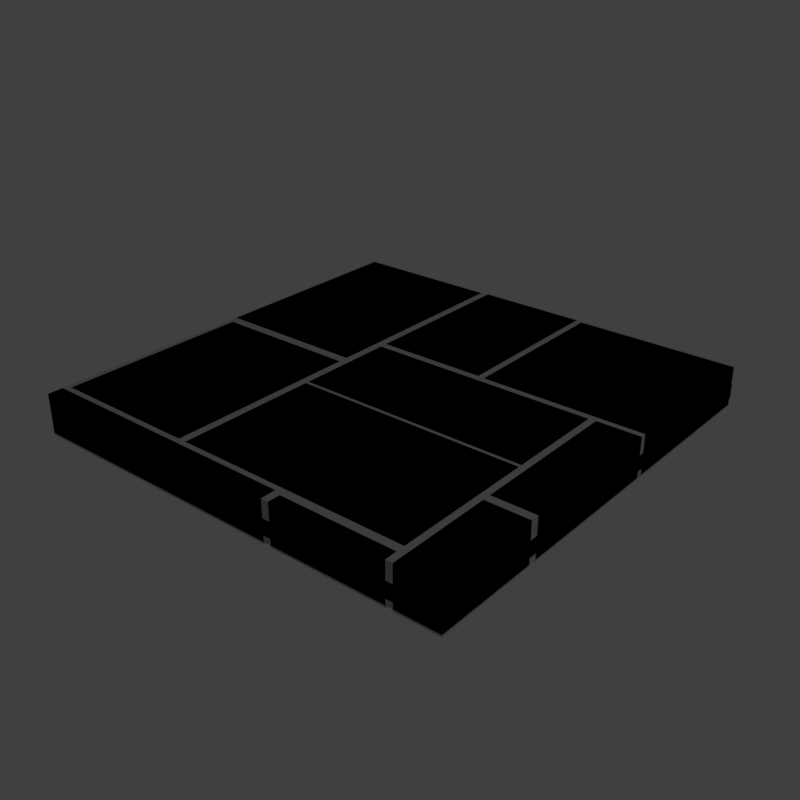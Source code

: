 # Source: stoneFloorCleanTiles2.blend  (saved by Blender 2.79.0; exported with 4.5.12 LTS)
import bpy
from mathutils import Matrix  # noqa: F401  (used for matrix-valued properties, if any)

bpy.ops.wm.read_factory_settings(use_empty=True)
scene = bpy.context.scene
scene.name = 'Scene'

# ---- collections
col_collection_1 = bpy.data.collections.new('Collection 1'); scene.collection.children.link(col_collection_1)

# ---- materials (node trees are filled in below, after node groups)
mat_stonefloorcleantile = bpy.data.materials.new('stoneFloorCleanTile')
mat_stonefloorcleantile.alpha_threshold = 0.0
mat_stonefloorcleantile.use_transparent_shadow = False
mat_stonefloorcleantile.diffuse_color = (0.4803, 0.4803, 0.4803, 1.0)
mat_stonefloorcleantile.roughness = 0.5

# ---- material node trees

# ---- world
world_world = bpy.data.worlds.new('World'); scene.world = world_world
world_world.color = (0.05088, 0.05088, 0.05088)
world_world.use_sun_shadow = False
world_world.sun_shadow_jitter_overblur = 0.0
world_world.cycles.sampling_method = 'MANUAL'

# ---- lights
light_lamp = bpy.data.lights.new('Lamp', 'POINT')
light_lamp.transmission_factor = 0.0
light_lamp.cutoff_distance = 30.0
light_lamp.energy = 100.0
light_lamp.shadow_buffer_clip_start = 1.001
light_lamp.shadow_soft_size = 0.1
light_lamp.shadow_maximum_resolution = 0.006
light_lamp.use_absolute_resolution = True

# ---- meshes
me_cube = bpy.data.meshes.new('Cube')
me_cube.from_pydata([(-0.5, 0.5, -0.02546), (-0.5, 0.5, 0.01), (-0.138, 0.1168, -0.04289), (-0.138, 0.5, -0.04289), (0.1131, 0.1168, -0.04289), (0.1131, 0.5, -0.04289), (0.1279, 0.4955, -0.04289), (0.1279, 0.1152, -0.04289), (-0.1553, 0.007988, -0.04289), (-0.1553, 0.496, -0.04289), (-0.5, 0.496, -0.04289), (-0.5, 0.007988, -0.04289), (0.1279, -0.4722, -0.04289), (0.3868, -0.4722, -0.04289), (0.4019, -0.2444, -0.04289), (0.4019, 0.1023, -0.04289), (-0.4884, -0.4534, -0.04289), (-0.4884, -0.01305, -0.04289), (-0.1553, -0.4534, -0.04289), (-0.1553, -0.01305, -0.04289), (0.4019, -0.2631, -0.04289), (-0.138, -0.4534, -0.04289), (-0.138, -0.1346, -0.04289), (0.3868, -0.4534, -0.04289), (0.3868, -0.1346, -0.04289), (-0.138, 0.1168, 0.05), (-0.138, 0.5, 0.05), (0.1131, 0.1168, 0.05), (0.1131, 0.5, 0.05), (0.1279, 0.4955, 0.05), (0.1279, 0.1152, 0.05), (-0.1553, 0.007988, 0.05), (-0.1553, 0.496, 0.05), (-0.5, 0.007988, 0.05), (-0.5, 0.496, 0.05), (0.1279, -0.4722, 0.05), (0.3868, -0.4722, 0.05), (0.4019, -0.2444, 0.05), (0.4019, 0.1023, 0.05), (-0.4884, -0.4534, 0.05), (-0.4884, -0.01305, 0.05), (-0.1553, -0.4534, 0.05), (-0.1553, -0.01305, 0.05), (0.4019, -0.2631, 0.05), (-0.138, -0.4534, 0.05), (-0.138, -0.1346, 0.05), (0.3868, -0.4534, 0.05), (0.3868, -0.1346, 0.05), (-0.138, -0.127, -0.04289), (-0.138, 0.1007, -0.04289), (0.3868, -0.127, -0.04289), (0.3868, 0.1007, -0.04289), (-0.138, -0.127, 0.05), (-0.138, 0.1007, 0.05), (0.3868, -0.127, 0.05), (0.3868, 0.1007, 0.05), (-0.5, -0.4656, -0.04289), (0.1112, -0.4656, -0.04289), (-0.5, -0.4656, 0.05), (0.1112, -0.4656, 0.05), (0.4019, -0.5, -0.04289), (0.5, -0.2631, -0.04289), (0.5, -0.5, -0.02546), (0.5, 0.5, 0.01), (0.5, 0.1152, 0.05), (0.4019, -0.5, 0.05), (0.5, 0.4955, -0.04289), (0.5, -0.2444, 0.05), (0.3868, -0.5, 0.05), (0.5, 0.1023, -0.04289), (0.5, 0.4955, 0.05), (0.5, -0.2631, 0.05), (-0.5, -0.5, -0.02546), (-0.5, -0.5, 0.05), (0.1112, -0.5, 0.05), (-0.5, -0.5, -0.04289), (0.5, -0.2444, -0.04289), (0.1279, -0.5, -0.04289), (0.3868, -0.5, -0.04289), (0.5, -0.5, 0.01), (0.1112, -0.5, -0.04289), (0.5, 0.1152, -0.04289), (0.5, 0.1023, 0.05), (0.1279, -0.5, 0.05), (0.5, 0.5, -0.02546), (0.5, -0.5, 0.05), (-0.5, -0.5, 0.01), (0.5, -0.5, -0.04343)], [], [(0, 1, 63, 84), (5, 28, 27, 4), (30, 7, 81, 64), (2, 25, 26, 3), (3, 26, 28, 5), (6, 29, 70, 66), (6, 7, 30, 29), (8, 31, 33, 11), (11, 33, 34, 10), (8, 9, 32, 31), (32, 9, 10, 34), (13, 36, 68, 78), (12, 35, 36, 13), (14, 37, 38, 15), (15, 38, 82, 69), (18, 41, 39, 16), (19, 42, 41, 18), (16, 39, 40, 17), (17, 40, 42, 19), (20, 43, 71, 61), (23, 46, 44, 21), (24, 47, 46, 23), (21, 44, 45, 22), (22, 45, 47, 24), (26, 25, 27, 28), (30, 64, 70, 29), (33, 31, 32, 34), (35, 83, 68, 36), (38, 37, 67, 82), (42, 40, 39, 41), (43, 65, 85, 71), (45, 44, 46, 47), (4, 27, 25, 2), (52, 48, 50, 54), (49, 53, 55, 51), (49, 48, 52, 53), (51, 55, 54, 50), (52, 54, 55, 53), (56, 58, 59, 57), (56, 75, 73, 58), (57, 59, 74, 80), (0, 72, 86, 1), (60, 65, 43, 20), (73, 74, 59, 58), (1, 86, 79, 63), (63, 79, 62, 84), (77, 83, 35, 12), (72, 62, 79, 86), (76, 67, 37, 14), (73, 75, 80, 74), (78, 68, 83, 77), (76, 69, 82, 67), (81, 66, 70, 64), (60, 87, 85, 65), (85, 87, 61, 71)])
_uv = me_cube.uv_layers.new(name='UVMap')
_uv.uv.foreach_set('vector', [0.1729, 0.746, 0.1731, 0.7462, 0.1782, 0.7463, 0.1784, 0.746, 0.293, 0.8368, 0.2657, 0.8583, 0.2155, 0.8619, 0.1911, 0.8368, 0.3721, 0.9116, 0.3402, 0.9418, 0.3457, 0.8305, 0.3679, 0.8537, 0.1944, 0.9191, 0.2217, 0.8976, 0.272, 0.894, 0.2964, 0.9191, 0.2964, 0.9191, 0.272, 0.894, 0.2657, 0.8583, 0.293, 0.8368, 0.453, 0.9418, 0.4307, 0.9186, 0.4266, 0.8607, 0.4585, 0.8305, 0.453, 0.9418, 0.3402, 0.9418, 0.3721, 0.9116, 0.4307, 0.9186, 0.02429, 0.8553, 0.04784, 0.8737, 0.05319, 0.9304, 0.02429, 0.955, 0.02429, 0.955, 0.05319, 0.9304, 0.127, 0.919, 0.155, 0.9446, 0.02429, 0.8553, 0.155, 0.8242, 0.121, 0.863, 0.04784, 0.8737, 0.121, 0.863, 0.155, 0.8242, 0.155, 0.9446, 0.127, 0.919, 0.4201, 0.4859, 0.3806, 0.4756, 0.378, 0.476, 0.4262, 0.4672, 0.3373, 0.4859, 0.3855, 0.4771, 0.3806, 0.4756, 0.4201, 0.4859, 0.4583, 0.728, 0.4685, 0.7214, 0.4781, 0.7201, 0.4916, 0.7276, 0.4916, 0.7276, 0.4781, 0.7201, 0.4771, 0.7169, 0.4916, 0.7048, 0.0423, 0.6836, 0.0698, 0.6608, 0.1245, 0.6618, 0.1471, 0.6946, 0.0423, 0.56, 0.06488, 0.5927, 0.0698, 0.6608, 0.0423, 0.6836, 0.1471, 0.6946, 0.1245, 0.6618, 0.1196, 0.5938, 0.1471, 0.5709, 0.1471, 0.5709, 0.1196, 0.5938, 0.06488, 0.5927, 0.0423, 0.56, 0.4742, 0.5519, 0.4699, 0.5587, 0.4688, 0.559, 0.4622, 0.5519, 0.3779, 0.5395, 0.3483, 0.5626, 0.2666, 0.5667, 0.24, 0.5395, 0.3829, 0.6442, 0.3564, 0.6169, 0.3483, 0.5626, 0.3779, 0.5395, 0.24, 0.5395, 0.2666, 0.5667, 0.2746, 0.621, 0.245, 0.6442, 0.245, 0.6442, 0.2746, 0.621, 0.3564, 0.6169, 0.3829, 0.6442, 0.1837, 0.9959, 0.1837, 0.8125, 0.3039, 0.8125, 0.3039, 0.9959, 0.3179, 0.8117, 0.496, 0.8117, 0.496, 0.9937, 0.3179, 0.9937, 0.003683, 0.7592, 0.1686, 0.7592, 0.1686, 0.9928, 0.003683, 0.9928, 0.3167, 0.5136, 0.3167, 0.5003, 0.4406, 0.5003, 0.4406, 0.5136, 0.452, 0.7975, 0.452, 0.6315, 0.499, 0.6315, 0.499, 0.7975, 0.1688, 0.7388, 0.009344, 0.7388, 0.009344, 0.528, 0.1688, 0.528, 0.452, 0.6159, 0.452, 0.5025, 0.499, 0.5025, 0.499, 0.6159, 0.1866, 0.6793, 0.1866, 0.5267, 0.4378, 0.5267, 0.4378, 0.6793, 0.1911, 0.8368, 0.2155, 0.8619, 0.2217, 0.8976, 0.1944, 0.9191, 0.2882, 0.7866, 0.308, 0.768, 0.3739, 0.7638, 0.3971, 0.7858, 0.3073, 0.7352, 0.2712, 0.7109, 0.3976, 0.7109, 0.3691, 0.7313, 0.3073, 0.7352, 0.308, 0.768, 0.2882, 0.7866, 0.2712, 0.7109, 0.3691, 0.7313, 0.3976, 0.7109, 0.3971, 0.7858, 0.3739, 0.7638, 0.1866, 0.6889, 0.4378, 0.6889, 0.4378, 0.7979, 0.1866, 0.7979, 0.138, 0.493, 0.1811, 0.4833, 0.2059, 0.4811, 0.2482, 0.493, 0.138, 0.493, 0.1364, 0.4693, 0.1812, 0.4814, 0.1811, 0.4833, 0.2482, 0.493, 0.2059, 0.4811, 0.2057, 0.4792, 0.2514, 0.4693, 0.1729, 0.746, 0.1732, 0.7514, 0.1735, 0.7512, 0.1731, 0.7462, 0.4739, 0.5663, 0.4703, 0.5612, 0.4699, 0.5587, 0.4742, 0.5519, 0.006531, 0.5004, 0.2991, 0.5004, 0.2991, 0.5168, 0.006531, 0.5168, 0.1731, 0.7462, 0.1735, 0.7512, 0.1786, 0.7514, 0.1782, 0.7463, 0.1782, 0.7463, 0.1786, 0.7514, 0.1788, 0.7517, 0.1784, 0.746, 0.3433, 0.4672, 0.3829, 0.4775, 0.3855, 0.4771, 0.3373, 0.4859, 0.1732, 0.7514, 0.1788, 0.7517, 0.1786, 0.7514, 0.1735, 0.7512, 0.4583, 0.7135, 0.4676, 0.718, 0.4685, 0.7214, 0.4583, 0.728, 0.1812, 0.4814, 0.1364, 0.4693, 0.2514, 0.4693, 0.2057, 0.4792, 0.4262, 0.4672, 0.378, 0.476, 0.3829, 0.4775, 0.3433, 0.4672, 0.4583, 0.7135, 0.4916, 0.7048, 0.4771, 0.7169, 0.4676, 0.718, 0.3457, 0.8305, 0.4585, 0.8305, 0.4266, 0.8607, 0.3679, 0.8537, 0.4739, 0.5663, 0.4664, 0.5662, 0.469, 0.5616, 0.4703, 0.5612, 0.469, 0.5616, 0.4664, 0.5662, 0.4622, 0.5519, 0.4688, 0.559])
_ca = me_cube.color_attributes.new('Col', 'BYTE_COLOR', 'CORNER')
_ca.data.foreach_set('color', [0.05127, 0.05127, 0.05127, 1.0, 0.05127, 0.05127, 0.05127, 1.0, 0.05127, 0.05127, 0.05127, 1.0, 0.05127, 0.05127, 0.05127, 1.0, 0.2705, 0.2705, 0.2705, 1.0, 0.2705, 0.2705, 0.2705, 1.0, 0.2705, 0.2705, 0.2705, 1.0, 0.2705, 0.2705, 0.2705, 1.0, 0.2051, 0.2051, 0.2051, 1.0, 0.2051, 0.2051, 0.2051, 1.0, 0.2051, 0.2051, 0.2051, 1.0, 0.2051, 0.2051, 0.2051, 1.0, 0.2705, 0.2705, 0.2705, 1.0, 0.2705, 0.2705, 0.2705, 1.0, 0.2705, 0.2705, 0.2705, 1.0, 0.2705, 0.2705, 0.2705, 1.0, 0.2705, 0.2705, 0.2705, 1.0, 0.2705, 0.2705, 0.2705, 1.0, 0.2705, 0.2705, 0.2705, 1.0, 0.2705, 0.2705, 0.2705, 1.0, 0.2051, 0.2051, 0.2051, 1.0, 0.2051, 0.2051, 0.2051, 1.0, 0.2051, 0.2051, 0.2051, 1.0, 0.2051, 0.2051, 0.2051, 1.0, 0.2051, 0.2051, 0.2051, 1.0, 0.2051, 0.2051, 0.2051, 1.0, 0.2051, 0.2051, 0.2051, 1.0, 0.2051, 0.2051, 0.2051, 1.0, 0.2232, 0.2232, 0.2232, 1.0, 0.2232, 0.2232, 0.2232, 1.0, 0.2232, 0.2232, 0.2232, 1.0, 0.2232, 0.2232, 0.2232, 1.0, 0.2232, 0.2232, 0.2232, 1.0, 0.2232, 0.2232, 0.2232, 1.0, 0.2232, 0.2232, 0.2232, 1.0, 0.2232, 0.2232, 0.2232, 1.0, 0.2232, 0.2232, 0.2232, 1.0, 0.2232, 0.2232, 0.2232, 1.0, 0.2232, 0.2232, 0.2232, 1.0, 0.2232, 0.2232, 0.2232, 1.0, 0.2232, 0.2232, 0.2232, 1.0, 0.2232, 0.2232, 0.2232, 1.0, 0.2232, 0.2232, 0.2232, 1.0, 0.2232, 0.2232, 0.2232, 1.0, 0.402, 0.402, 0.402, 1.0, 0.402, 0.402, 0.402, 1.0, 0.402, 0.402, 0.402, 1.0, 0.402, 0.402, 0.402, 1.0, 0.402, 0.402, 0.402, 1.0, 0.402, 0.402, 0.402, 1.0, 0.402, 0.402, 0.402, 1.0, 0.402, 0.402, 0.402, 1.0, 0.5776, 0.5776, 0.5776, 1.0, 0.5776, 0.5776, 0.5776, 1.0, 0.5776, 0.5776, 0.5776, 1.0, 0.5776, 0.5776, 0.5776, 1.0, 0.5776, 0.5776, 0.5776, 1.0, 0.5776, 0.5776, 0.5776, 1.0, 0.5776, 0.5776, 0.5776, 1.0, 0.5776, 0.5776, 0.5776, 1.0, 0.4851, 0.4851, 0.4851, 1.0, 0.4851, 0.4851, 0.4851, 1.0, 0.4851, 0.4851, 0.4851, 1.0, 0.4851, 0.4851, 0.4851, 1.0, 0.4851, 0.4851, 0.4851, 1.0, 0.4851, 0.4851, 0.4851, 1.0, 0.4851, 0.4851, 0.4851, 1.0, 0.4851, 0.4851, 0.4851, 1.0, 0.4851, 0.4851, 0.4851, 1.0, 0.4851, 0.4851, 0.4851, 1.0, 0.4851, 0.4851, 0.4851, 1.0, 0.4851, 0.4851, 0.4851, 1.0, 0.4851, 0.4851, 0.4851, 1.0, 0.4851, 0.4851, 0.4851, 1.0, 0.4851, 0.4851, 0.4851, 1.0, 0.4851, 0.4851, 0.4851, 1.0, 0.2051, 0.2051, 0.2051, 1.0, 0.2051, 0.2051, 0.2051, 1.0, 0.2051, 0.2051, 0.2051, 1.0, 0.2051, 0.2051, 0.2051, 1.0, 0.4969, 0.4969, 0.4969, 1.0, 0.4969, 0.4969, 0.4969, 1.0, 0.4969, 0.4969, 0.4969, 1.0, 0.4969, 0.4969, 0.4969, 1.0, 0.4969, 0.4969, 0.4969, 1.0, 0.4969, 0.4969, 0.4969, 1.0, 0.4969, 0.4969, 0.4969, 1.0, 0.4969, 0.4969, 0.4969, 1.0, 0.4969, 0.4969, 0.4969, 1.0, 0.4969, 0.4969, 0.4969, 1.0, 0.4969, 0.4969, 0.4969, 1.0, 0.4969, 0.4969, 0.4969, 1.0, 0.4969, 0.4969, 0.4969, 1.0, 0.4969, 0.4969, 0.4969, 1.0, 0.4969, 0.4969, 0.4969, 1.0, 0.4969, 0.4969, 0.4969, 1.0, 0.2705, 0.2705, 0.2705, 1.0, 0.2705, 0.2705, 0.2705, 1.0, 0.2705, 0.2705, 0.2705, 1.0, 0.2705, 0.2705, 0.2705, 1.0, 0.2051, 0.2051, 0.2051, 1.0, 0.2051, 0.2051, 0.2051, 1.0, 0.2051, 0.2051, 0.2051, 1.0, 0.2051, 0.2051, 0.2051, 1.0, 0.2232, 0.2232, 0.2232, 1.0, 0.2232, 0.2232, 0.2232, 1.0, 0.2232, 0.2232, 0.2232, 1.0, 0.2232, 0.2232, 0.2232, 1.0, 0.402, 0.402, 0.402, 1.0, 0.402, 0.402, 0.402, 1.0, 0.402, 0.402, 0.402, 1.0, 0.402, 0.402, 0.402, 1.0, 0.5776, 0.5776, 0.5776, 1.0, 0.5776, 0.5776, 0.5776, 1.0, 0.5776, 0.5776, 0.5776, 1.0, 0.5776, 0.5776, 0.5776, 1.0, 0.4851, 0.4851, 0.4851, 1.0, 0.4851, 0.4851, 0.4851, 1.0, 0.4851, 0.4851, 0.4851, 1.0, 0.4851, 0.4851, 0.4851, 1.0, 0.2051, 0.2051, 0.2051, 1.0, 0.2051, 0.2051, 0.2051, 1.0, 0.2051, 0.2051, 0.2051, 1.0, 0.2051, 0.2051, 0.2051, 1.0, 0.4969, 0.4969, 0.4969, 1.0, 0.4969, 0.4969, 0.4969, 1.0, 0.4969, 0.4969, 0.4969, 1.0, 0.4969, 0.4969, 0.4969, 1.0, 0.2705, 0.2705, 0.2705, 1.0, 0.2705, 0.2705, 0.2705, 1.0, 0.2705, 0.2705, 0.2705, 1.0, 0.2705, 0.2705, 0.2705, 1.0, 0.3095, 0.3095, 0.3095, 1.0, 0.3095, 0.3095, 0.3095, 1.0, 0.3095, 0.3095, 0.3095, 1.0, 0.3095, 0.3095, 0.3095, 1.0, 0.3095, 0.3095, 0.3095, 1.0, 0.3095, 0.3095, 0.3095, 1.0, 0.3095, 0.3095, 0.3095, 1.0, 0.3095, 0.3095, 0.3095, 1.0, 0.3095, 0.3095, 0.3095, 1.0, 0.3095, 0.3095, 0.3095, 1.0, 0.3095, 0.3095, 0.3095, 1.0, 0.3095, 0.3095, 0.3095, 1.0, 0.3095, 0.3095, 0.3095, 1.0, 0.3095, 0.3095, 0.3095, 1.0, 0.3095, 0.3095, 0.3095, 1.0, 0.3095, 0.3095, 0.3095, 1.0, 0.3095, 0.3095, 0.3095, 1.0, 0.3095, 0.3095, 0.3095, 1.0, 0.3095, 0.3095, 0.3095, 1.0, 0.3095, 0.3095, 0.3095, 1.0, 0.3095, 0.3095, 0.3095, 1.0, 0.3095, 0.3095, 0.3095, 1.0, 0.3095, 0.3095, 0.3095, 1.0, 0.3095, 0.3095, 0.3095, 1.0, 0.3095, 0.3095, 0.3095, 1.0, 0.3095, 0.3095, 0.3095, 1.0, 0.3095, 0.3095, 0.3095, 1.0, 0.3095, 0.3095, 0.3095, 1.0, 0.3095, 0.3095, 0.3095, 1.0, 0.3095, 0.3095, 0.3095, 1.0, 0.3095, 0.3095, 0.3095, 1.0, 0.3095, 0.3095, 0.3095, 1.0, 0.05127, 0.05127, 0.05127, 1.0, 0.05127, 0.05127, 0.05127, 1.0, 0.05127, 0.05127, 0.05127, 1.0, 0.05127, 0.05127, 0.05127, 1.0, 0.2051, 0.2051, 0.2051, 1.0, 0.2051, 0.2051, 0.2051, 1.0, 0.2051, 0.2051, 0.2051, 1.0, 0.2051, 0.2051, 0.2051, 1.0, 0.3095, 0.3095, 0.3095, 1.0, 0.3095, 0.3095, 0.3095, 1.0, 0.3095, 0.3095, 0.3095, 1.0, 0.3095, 0.3095, 0.3095, 1.0, 0.05127, 0.05127, 0.05127, 1.0, 0.05127, 0.05127, 0.05127, 1.0, 0.05127, 0.05127, 0.05127, 1.0, 0.05127, 0.05127, 0.05127, 1.0, 0.05127, 0.05127, 0.05127, 1.0, 0.05127, 0.05127, 0.05127, 1.0, 0.05127, 0.05127, 0.05127, 1.0, 0.05127, 0.05127, 0.05127, 1.0, 0.402, 0.402, 0.402, 1.0, 0.402, 0.402, 0.402, 1.0, 0.402, 0.402, 0.402, 1.0, 0.402, 0.402, 0.402, 1.0, 0.05127, 0.05127, 0.05127, 1.0, 0.05127, 0.05127, 0.05127, 1.0, 0.05127, 0.05127, 0.05127, 1.0, 0.05127, 0.05127, 0.05127, 1.0, 0.5776, 0.5776, 0.5776, 1.0, 0.5776, 0.5776, 0.5776, 1.0, 0.5776, 0.5776, 0.5776, 1.0, 0.5776, 0.5776, 0.5776, 1.0, 0.3095, 0.3095, 0.3095, 1.0, 0.3095, 0.3095, 0.3095, 1.0, 0.3095, 0.3095, 0.3095, 1.0, 0.3095, 0.3095, 0.3095, 1.0, 0.402, 0.402, 0.402, 1.0, 0.402, 0.402, 0.402, 1.0, 0.402, 0.402, 0.402, 1.0, 0.402, 0.402, 0.402, 1.0, 0.5776, 0.5776, 0.5776, 1.0, 0.5776, 0.5776, 0.5776, 1.0, 0.5776, 0.5776, 0.5776, 1.0, 0.5776, 0.5776, 0.5776, 1.0, 0.2051, 0.2051, 0.2051, 1.0, 0.2051, 0.2051, 0.2051, 1.0, 0.2051, 0.2051, 0.2051, 1.0, 0.2051, 0.2051, 0.2051, 1.0, 0.2051, 0.2051, 0.2051, 1.0, 0.2159, 0.2159, 0.2159, 1.0, 0.2051, 0.2051, 0.2051, 1.0, 0.2051, 0.2051, 0.2051, 1.0, 0.2051, 0.2051, 0.2051, 1.0, 0.2159, 0.2159, 0.2159, 1.0, 0.2051, 0.2051, 0.2051, 1.0, 0.2051, 0.2051, 0.2051, 1.0])
me_cube.materials.append(mat_stonefloorcleantile)
me_cube.use_remesh_preserve_volume = False
me_cube.use_remesh_preserve_attributes = False
me_cube.use_mirror_vertex_groups = False
me_cube.use_paint_bone_selection = False
me_cube.use_paint_mask = True
me_cube.update()
me_cube_001 = bpy.data.meshes.new('Cube.001')
me_cube_001.from_pydata([(-0.5, -0.5, -0.03901), (-0.5, -0.5, 0.05), (-0.5, 0.5, -0.03901), (-0.5, 0.5, 0.05), (0.5, -0.5, -0.03901), (0.5, -0.5, 0.05), (0.5, 0.5, -0.03901), (0.5, 0.5, 0.05)], [], [(0, 1, 3, 2), (2, 3, 7, 6), (6, 7, 5, 4), (4, 5, 1, 0), (7, 3, 1, 5)])
_uv = me_cube_001.uv_layers.new(name='UVMap')
_uv.uv.foreach_set('vector', [-0.04443, 0.5, 0.0, 0.5, 0.0, 1.0, -0.04443, 1.0, 0.0, 1.044, 0.0, 1.0, 0.5, 1.0, 0.5, 1.044, 0.5444, 1.0, 0.5, 1.0, 0.5, 0.5, 0.5444, 0.5, 0.5, 0.4556, 0.5, 0.5, 0.0, 0.5, 0.0, 0.4556, 0.5, 1.0, 0.0, 1.0, 0.0, 0.5, 0.5, 0.5])
me_cube_001.materials.append(mat_stonefloorcleantile)
me_cube_001.use_remesh_preserve_volume = False
me_cube_001.use_remesh_preserve_attributes = False
me_cube_001.use_mirror_vertex_groups = False
me_cube_001.update()

# ---- objects
ob_stonefloorcleantile2_lod0 = bpy.data.objects.new('stoneFloorCleanTile2_LOD0', me_cube)
ob_lamp = bpy.data.objects.new('Lamp', light_lamp)
ob_stonefloorcleantile2_lod1 = bpy.data.objects.new('stoneFloorCleanTile2_LOD1', me_cube_001)

# ---- transforms, parenting, visibility, modifiers, constraints
ob_stonefloorcleantile2_lod0.location = (0.0, 0.0, 0.0)
ob_stonefloorcleantile2_lod0.lineart.crease_threshold = 0.0
ob_lamp.location = (4.076, 1.005, 5.904)
ob_lamp.rotation_euler = (0.6503, 0.05522, 1.866)
ob_lamp.lock_rotations_4d = False
ob_lamp.empty_display_type = 'ARROWS'
ob_lamp.color = (0.0, 0.0, 0.0, 0.0)
ob_lamp.lineart.crease_threshold = 0.0
ob_stonefloorcleantile2_lod1.location = (0.0, 0.0, 0.0)
ob_stonefloorcleantile2_lod1.hide_viewport = True
ob_stonefloorcleantile2_lod1.lineart.crease_threshold = 0.0

# ---- collection membership
col_collection_1.objects.link(ob_stonefloorcleantile2_lod0)
col_collection_1.objects.link(ob_lamp)
col_collection_1.objects.link(ob_stonefloorcleantile2_lod1)

# ---- scene / render settings (as saved in the file)
scene.frame_start = 1; scene.frame_end = 250; scene.frame_set(1)
scene.render.engine = 'BLENDER_EEVEE_NEXT'
scene.render.resolution_x = 2048
scene.render.resolution_y = 2048
scene.render.dither_intensity = 0.0
scene.render.use_bake_selected_to_active = True
scene.cycles.use_denoising = False
scene.cycles.samples = 128
scene.cycles.sampling_pattern = 'TABULATED_SOBOL'
scene.cycles.use_adaptive_sampling = False
scene.cycles.use_light_tree = False
scene.cycles.blur_glossy = 0.0
scene.cycles.sample_clamp_indirect = 0.0
scene.view_settings.view_transform = 'Standard'
bpy.context.view_layer.update()

# ---- added for rendering (the .blend has no active camera): camera
cam_auto = bpy.data.cameras.new('AutoCamera')
cam_auto.lens = 50.0
cam_auto.sensor_width = 36.0
cam_auto.clip_end = 1000.0
ob_auto_camera = bpy.data.objects.new('AutoCamera', cam_auto)
scene.collection.objects.link(ob_auto_camera)
ob_auto_camera.location = (1.31132, -1.57358, 1.05234)
ob_auto_camera.rotation_euler = (1.09748, -7.21219e-08, 0.694738)
scene.camera = ob_auto_camera
bpy.context.view_layer.update()
